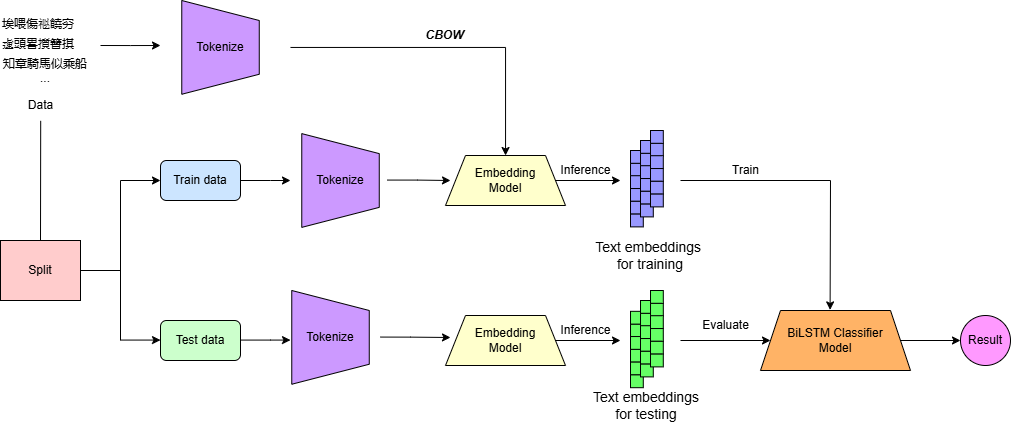

The diagram above was exported from draw.io. Its source (the exported page's mxGraphModel, read from the mxfile embedded in the PNG):
<mxGraphModel dx="1434" dy="560" grid="1" gridSize="10" guides="1" tooltips="1" connect="1" arrows="1" fold="1" page="1" pageScale="1" pageWidth="827" pageHeight="1169" math="0" shadow="0">
  <root>
    <mxCell id="0" />
    <mxCell id="1" parent="0" />
    <mxCell id="2" value="" style="group" vertex="1" connectable="0" parent="1">
      <mxGeometry y="60" width="100" height="60" as="geometry" />
    </mxCell>
    <mxCell id="3" value="埃喂傷𥙩饒穷" style="text;whiteSpace=wrap;" vertex="1" parent="2">
      <mxGeometry width="100" height="20" as="geometry" />
    </mxCell>
    <mxCell id="4" value="𨕭頭畧㩫簮掑" style="text;whiteSpace=wrap;" vertex="1" parent="2">
      <mxGeometry y="20" width="100" height="30" as="geometry" />
    </mxCell>
    <mxCell id="5" value="知章騎馬似乘船&lt;div&gt;...&lt;/div&gt;" style="text;whiteSpace=wrap;html=1;align=center;" vertex="1" parent="2">
      <mxGeometry y="40" width="90" height="20" as="geometry" />
    </mxCell>
    <mxCell id="6" value="Data" style="text;html=1;align=center;verticalAlign=middle;resizable=0;points=[];autosize=1;strokeColor=none;fillColor=none;" vertex="1" parent="1">
      <mxGeometry x="15" y="140" width="50" height="30" as="geometry" />
    </mxCell>
    <mxCell id="7" value="Embedding&lt;div&gt;Model&lt;/div&gt;" style="shape=trapezoid;perimeter=trapezoidPerimeter;whiteSpace=wrap;html=1;fixedSize=1;fillColor=#FFFFCC;" vertex="1" parent="1">
      <mxGeometry x="445" y="205" width="120" height="50" as="geometry" />
    </mxCell>
    <mxCell id="8" style="edgeStyle=orthogonalEdgeStyle;rounded=0;orthogonalLoop=1;jettySize=auto;html=1;" edge="1" source="37" target="7" parent="1">
      <mxGeometry relative="1" as="geometry">
        <mxPoint x="430" y="95" as="sourcePoint" />
      </mxGeometry>
    </mxCell>
    <mxCell id="9" value="" style="endArrow=none;html=1;rounded=0;exitX=0.5;exitY=0;exitDx=0;exitDy=0;entryX=0.504;entryY=1.011;entryDx=0;entryDy=0;entryPerimeter=0;" edge="1" source="10" target="6" parent="1">
      <mxGeometry width="50" height="50" relative="1" as="geometry">
        <mxPoint x="40" y="250" as="sourcePoint" />
        <mxPoint x="40" y="180" as="targetPoint" />
      </mxGeometry>
    </mxCell>
    <mxCell id="10" value="Split" style="rounded=0;whiteSpace=wrap;html=1;fillColor=#FFCCCC;" vertex="1" parent="1">
      <mxGeometry y="290" width="80" height="60" as="geometry" />
    </mxCell>
    <mxCell id="11" value="" style="endArrow=none;html=1;rounded=0;" edge="1" parent="1">
      <mxGeometry width="50" height="50" relative="1" as="geometry">
        <mxPoint x="120" y="230" as="sourcePoint" />
        <mxPoint x="120" y="390" as="targetPoint" />
      </mxGeometry>
    </mxCell>
    <mxCell id="12" value="" style="endArrow=classic;html=1;rounded=0;" edge="1" parent="1">
      <mxGeometry width="50" height="50" relative="1" as="geometry">
        <mxPoint x="120" y="230" as="sourcePoint" />
        <mxPoint x="160" y="230" as="targetPoint" />
      </mxGeometry>
    </mxCell>
    <mxCell id="13" value="" style="endArrow=classic;html=1;rounded=0;" edge="1" parent="1">
      <mxGeometry width="50" height="50" relative="1" as="geometry">
        <mxPoint x="120" y="389.57" as="sourcePoint" />
        <mxPoint x="160" y="389.57" as="targetPoint" />
      </mxGeometry>
    </mxCell>
    <mxCell id="14" value="" style="edgeStyle=orthogonalEdgeStyle;rounded=0;orthogonalLoop=1;jettySize=auto;html=1;" edge="1" source="15" parent="1">
      <mxGeometry relative="1" as="geometry">
        <mxPoint x="290.0000000000002" y="230" as="targetPoint" />
        <Array as="points">
          <mxPoint x="270" y="230" />
          <mxPoint x="270" y="230" />
        </Array>
      </mxGeometry>
    </mxCell>
    <mxCell id="15" value="Train data" style="rounded=1;whiteSpace=wrap;html=1;fillColor=#CCE5FF;" vertex="1" parent="1">
      <mxGeometry x="160" y="210" width="80" height="40" as="geometry" />
    </mxCell>
    <mxCell id="16" value="Test data" style="rounded=1;whiteSpace=wrap;html=1;fillColor=#CCFFCC;" vertex="1" parent="1">
      <mxGeometry x="160" y="370" width="80" height="40" as="geometry" />
    </mxCell>
    <mxCell id="17" value="" style="edgeStyle=orthogonalEdgeStyle;rounded=0;orthogonalLoop=1;jettySize=auto;html=1;" edge="1" parent="1">
      <mxGeometry relative="1" as="geometry">
        <mxPoint x="240" y="389.58" as="sourcePoint" />
        <mxPoint x="290" y="389.58" as="targetPoint" />
        <Array as="points">
          <mxPoint x="270" y="389.58" />
          <mxPoint x="270" y="389.58" />
        </Array>
      </mxGeometry>
    </mxCell>
    <mxCell id="18" style="edgeStyle=orthogonalEdgeStyle;rounded=0;orthogonalLoop=1;jettySize=auto;html=1;exitX=1;exitY=0.5;exitDx=0;exitDy=0;entryX=0;entryY=0.5;entryDx=0;entryDy=0;" edge="1" source="4" parent="1">
      <mxGeometry relative="1" as="geometry">
        <mxPoint x="160" y="95" as="targetPoint" />
      </mxGeometry>
    </mxCell>
    <mxCell id="19" value="&lt;b&gt;CBOW&lt;/b&gt;" style="text;html=1;align=center;verticalAlign=middle;resizable=0;points=[];autosize=1;strokeColor=none;fillColor=none;fontStyle=2" vertex="1" parent="1">
      <mxGeometry x="414" y="70" width="60" height="30" as="geometry" />
    </mxCell>
    <mxCell id="20" value="Inference" style="text;html=1;align=center;verticalAlign=middle;resizable=0;points=[];autosize=1;strokeColor=none;fillColor=none;" vertex="1" parent="1">
      <mxGeometry x="550" y="205" width="70" height="30" as="geometry" />
    </mxCell>
    <mxCell id="21" value="" style="endArrow=classic;html=1;rounded=0;exitX=1;exitY=0.5;exitDx=0;exitDy=0;" edge="1" source="7" parent="1">
      <mxGeometry width="50" height="50" relative="1" as="geometry">
        <mxPoint x="570" y="220" as="sourcePoint" />
        <mxPoint x="620" y="230" as="targetPoint" />
      </mxGeometry>
    </mxCell>
    <mxCell id="22" value="&lt;font style=&quot;font-size: 14px;&quot;&gt;Text embeddings&amp;nbsp;&lt;/font&gt;&lt;div&gt;&lt;font style=&quot;font-size: 14px;&quot;&gt;for training&lt;/font&gt;&lt;/div&gt;" style="text;html=1;align=center;verticalAlign=middle;whiteSpace=wrap;rounded=0;" vertex="1" parent="1">
      <mxGeometry x="580" y="290" width="140" height="30" as="geometry" />
    </mxCell>
    <mxCell id="23" value="" style="endArrow=none;html=1;rounded=0;" edge="1" parent="1">
      <mxGeometry width="50" height="50" relative="1" as="geometry">
        <mxPoint x="80" y="320" as="sourcePoint" />
        <mxPoint x="120" y="320" as="targetPoint" />
      </mxGeometry>
    </mxCell>
    <mxCell id="24" value="Embedding&lt;div&gt;Model&lt;/div&gt;" style="shape=trapezoid;perimeter=trapezoidPerimeter;whiteSpace=wrap;html=1;fixedSize=1;fillColor=#FFFFCC;" vertex="1" parent="1">
      <mxGeometry x="445" y="365" width="120" height="50" as="geometry" />
    </mxCell>
    <mxCell id="25" value="Inference" style="text;html=1;align=center;verticalAlign=middle;resizable=0;points=[];autosize=1;strokeColor=none;fillColor=none;" vertex="1" parent="1">
      <mxGeometry x="550" y="365" width="70" height="30" as="geometry" />
    </mxCell>
    <mxCell id="26" value="" style="endArrow=classic;html=1;rounded=0;exitX=1;exitY=0.5;exitDx=0;exitDy=0;" edge="1" source="24" parent="1">
      <mxGeometry width="50" height="50" relative="1" as="geometry">
        <mxPoint x="570" y="380" as="sourcePoint" />
        <mxPoint x="620" y="390" as="targetPoint" />
      </mxGeometry>
    </mxCell>
    <mxCell id="27" value="&lt;font style=&quot;font-size: 14px;&quot;&gt;Text embeddings&lt;/font&gt;&lt;div&gt;&lt;font style=&quot;font-size: 14px;&quot;&gt;for testing&lt;/font&gt;&lt;/div&gt;" style="text;html=1;align=center;verticalAlign=middle;whiteSpace=wrap;rounded=0;" vertex="1" parent="1">
      <mxGeometry x="576.4" y="440" width="140" height="30" as="geometry" />
    </mxCell>
    <mxCell id="28" value="" style="group" vertex="1" connectable="0" parent="1">
      <mxGeometry x="270" y="183.125" width="140" height="93.75" as="geometry" />
    </mxCell>
    <mxCell id="29" value="" style="shape=trapezoid;perimeter=trapezoidPerimeter;whiteSpace=wrap;html=1;fixedSize=1;rotation=90;fillColor=#CC99FF;" vertex="1" parent="28">
      <mxGeometry x="23.129999999999995" y="8.125" width="93.75" height="77.5" as="geometry" />
    </mxCell>
    <mxCell id="30" value="&lt;font style=&quot;font-size: 12px;&quot;&gt;Tokenize&lt;/font&gt;" style="text;html=1;align=center;verticalAlign=middle;whiteSpace=wrap;rounded=0;" vertex="1" parent="28">
      <mxGeometry y="31.875" width="140" height="30" as="geometry" />
    </mxCell>
    <mxCell id="31" value="" style="edgeStyle=orthogonalEdgeStyle;rounded=0;orthogonalLoop=1;jettySize=auto;html=1;" edge="1" parent="28">
      <mxGeometry relative="1" as="geometry">
        <mxPoint x="116.88" y="46.44499999999999" as="sourcePoint" />
        <mxPoint x="180" y="46.875" as="targetPoint" />
        <Array as="points">
          <mxPoint x="146.88" y="46.44499999999999" />
          <mxPoint x="146.88" y="46.44499999999999" />
        </Array>
      </mxGeometry>
    </mxCell>
    <mxCell id="32" value="" style="group" vertex="1" connectable="0" parent="1">
      <mxGeometry x="260" y="340" width="140" height="93.75" as="geometry" />
    </mxCell>
    <mxCell id="33" value="" style="shape=trapezoid;perimeter=trapezoidPerimeter;whiteSpace=wrap;html=1;fixedSize=1;rotation=90;fillColor=#CC99FF;" vertex="1" parent="32">
      <mxGeometry x="23.129999999999995" y="8.125" width="93.75" height="77.5" as="geometry" />
    </mxCell>
    <mxCell id="34" value="&lt;font style=&quot;font-size: 12px;&quot;&gt;Tokenize&lt;/font&gt;" style="text;html=1;align=center;verticalAlign=middle;whiteSpace=wrap;rounded=0;" vertex="1" parent="32">
      <mxGeometry y="31.875" width="140" height="30" as="geometry" />
    </mxCell>
    <mxCell id="35" value="" style="group" vertex="1" connectable="0" parent="1">
      <mxGeometry x="150" y="50.004999999999995" width="140" height="93.75" as="geometry" />
    </mxCell>
    <mxCell id="36" value="" style="shape=trapezoid;perimeter=trapezoidPerimeter;whiteSpace=wrap;html=1;fixedSize=1;rotation=90;fillColor=#CC99FF;" vertex="1" parent="35">
      <mxGeometry x="23.129999999999995" y="8.125" width="93.75" height="77.5" as="geometry" />
    </mxCell>
    <mxCell id="37" value="&lt;font style=&quot;font-size: 12px;&quot;&gt;Tokenize&lt;/font&gt;" style="text;html=1;align=center;verticalAlign=middle;whiteSpace=wrap;rounded=0;" vertex="1" parent="35">
      <mxGeometry y="31.875" width="140" height="30" as="geometry" />
    </mxCell>
    <mxCell id="38" value="BiLSTM Classifier&lt;div&gt;Model&lt;/div&gt;" style="shape=trapezoid;perimeter=trapezoidPerimeter;whiteSpace=wrap;html=1;fixedSize=1;fillColor=#FFB366;" vertex="1" parent="1">
      <mxGeometry x="760" y="360" width="150" height="60" as="geometry" />
    </mxCell>
    <mxCell id="39" value="Train" style="text;html=1;align=center;verticalAlign=middle;resizable=0;points=[];autosize=1;strokeColor=none;fillColor=none;" vertex="1" parent="1">
      <mxGeometry x="720" y="205" width="50" height="30" as="geometry" />
    </mxCell>
    <mxCell id="40" value="" style="endArrow=classic;html=1;rounded=0;entryX=0.464;entryY=-0.01;entryDx=0;entryDy=0;entryPerimeter=0;" edge="1" target="38" parent="1">
      <mxGeometry width="50" height="50" relative="1" as="geometry">
        <mxPoint x="680" y="230" as="sourcePoint" />
        <mxPoint x="520" y="210" as="targetPoint" />
        <Array as="points">
          <mxPoint x="830" y="230" />
        </Array>
      </mxGeometry>
    </mxCell>
    <mxCell id="41" value="" style="endArrow=classic;html=1;rounded=0;entryX=0;entryY=0.5;entryDx=0;entryDy=0;" edge="1" target="38" parent="1">
      <mxGeometry width="50" height="50" relative="1" as="geometry">
        <mxPoint x="680" y="390" as="sourcePoint" />
        <mxPoint x="510" y="260" as="targetPoint" />
      </mxGeometry>
    </mxCell>
    <mxCell id="42" value="Evaluate" style="text;html=1;align=center;verticalAlign=middle;resizable=0;points=[];autosize=1;strokeColor=none;fillColor=none;" vertex="1" parent="1">
      <mxGeometry x="690" y="360" width="70" height="30" as="geometry" />
    </mxCell>
    <mxCell id="43" value="" style="endArrow=classic;html=1;rounded=0;exitX=1;exitY=0.5;exitDx=0;exitDy=0;" edge="1" source="38" parent="1">
      <mxGeometry width="50" height="50" relative="1" as="geometry">
        <mxPoint x="550" y="300" as="sourcePoint" />
        <mxPoint x="960" y="390" as="targetPoint" />
      </mxGeometry>
    </mxCell>
    <mxCell id="44" value="Result" style="ellipse;whiteSpace=wrap;html=1;aspect=fixed;fillColor=#FF99FF;" vertex="1" parent="1">
      <mxGeometry x="960" y="365" width="50" height="50" as="geometry" />
    </mxCell>
    <mxCell id="45" value="" style="group;fillColor=#66FF66;" vertex="1" connectable="0" parent="1">
      <mxGeometry x="630" y="360.80999999999995" width="12.790697674418652" height="76.40000000000012" as="geometry" />
    </mxCell>
    <mxCell id="46" value="" style="whiteSpace=wrap;html=1;aspect=fixed;rotation=90;fillColor=#66FF66;" vertex="1" parent="45">
      <mxGeometry y="12.789767441860505" width="12.790697674418604" height="12.790697674418604" as="geometry" />
    </mxCell>
    <mxCell id="47" value="" style="whiteSpace=wrap;html=1;aspect=fixed;rotation=90;fillColor=#66FF66;" vertex="1" parent="45">
      <mxGeometry y="2.842170943040401e-14" width="12.790697674418604" height="12.790697674418604" as="geometry" />
    </mxCell>
    <mxCell id="48" value="" style="whiteSpace=wrap;html=1;aspect=fixed;rotation=90;fillColor=#66FF66;" vertex="1" parent="45">
      <mxGeometry y="38.02790697674422" width="12.790697674418604" height="12.790697674418604" as="geometry" />
    </mxCell>
    <mxCell id="49" value="" style="whiteSpace=wrap;html=1;aspect=fixed;rotation=90;fillColor=#66FF66;" vertex="1" parent="45">
      <mxGeometry y="50.81860465116284" width="12.790697674418604" height="12.790697674418604" as="geometry" />
    </mxCell>
    <mxCell id="50" value="" style="whiteSpace=wrap;html=1;aspect=fixed;rotation=90;fillColor=#66FF66;" vertex="1" parent="45">
      <mxGeometry y="63.60930232558147" width="12.790697674418604" height="12.790697674418604" as="geometry" />
    </mxCell>
    <mxCell id="51" value="" style="whiteSpace=wrap;html=1;aspect=fixed;rotation=90;fillColor=#66FF66;" vertex="1" parent="45">
      <mxGeometry y="25.235116279069814" width="12.790697674418604" height="12.790697674418604" as="geometry" />
    </mxCell>
    <mxCell id="52" value="" style="group;fillColor=#66FF66;" vertex="1" connectable="0" parent="1">
      <mxGeometry x="640" y="350" width="12.790697674418652" height="76.40000000000012" as="geometry" />
    </mxCell>
    <mxCell id="53" value="" style="whiteSpace=wrap;html=1;aspect=fixed;rotation=90;fillColor=#66FF66;" vertex="1" parent="52">
      <mxGeometry y="12.789767441860505" width="12.790697674418604" height="12.790697674418604" as="geometry" />
    </mxCell>
    <mxCell id="54" value="" style="whiteSpace=wrap;html=1;aspect=fixed;rotation=90;fillColor=#66FF66;" vertex="1" parent="52">
      <mxGeometry y="2.842170943040401e-14" width="12.790697674418604" height="12.790697674418604" as="geometry" />
    </mxCell>
    <mxCell id="55" value="" style="whiteSpace=wrap;html=1;aspect=fixed;rotation=90;fillColor=#66FF66;" vertex="1" parent="52">
      <mxGeometry y="38.02790697674422" width="12.790697674418604" height="12.790697674418604" as="geometry" />
    </mxCell>
    <mxCell id="56" value="" style="whiteSpace=wrap;html=1;aspect=fixed;rotation=90;fillColor=#66FF66;" vertex="1" parent="52">
      <mxGeometry y="50.81860465116284" width="12.790697674418604" height="12.790697674418604" as="geometry" />
    </mxCell>
    <mxCell id="57" value="" style="whiteSpace=wrap;html=1;aspect=fixed;rotation=90;fillColor=#66FF66;" vertex="1" parent="52">
      <mxGeometry y="63.60930232558147" width="12.790697674418604" height="12.790697674418604" as="geometry" />
    </mxCell>
    <mxCell id="58" value="" style="whiteSpace=wrap;html=1;aspect=fixed;rotation=90;fillColor=#66FF66;" vertex="1" parent="52">
      <mxGeometry y="25.235116279069814" width="12.790697674418604" height="12.790697674418604" as="geometry" />
    </mxCell>
    <mxCell id="59" value="" style="group;fillColor=#66FF66;" vertex="1" connectable="0" parent="1">
      <mxGeometry x="650" y="340" width="12.790697674418652" height="76.40000000000012" as="geometry" />
    </mxCell>
    <mxCell id="60" value="" style="whiteSpace=wrap;html=1;aspect=fixed;rotation=90;fillColor=#66FF66;" vertex="1" parent="59">
      <mxGeometry y="12.789767441860505" width="12.790697674418604" height="12.790697674418604" as="geometry" />
    </mxCell>
    <mxCell id="61" value="" style="whiteSpace=wrap;html=1;aspect=fixed;rotation=90;fillColor=#66FF66;" vertex="1" parent="59">
      <mxGeometry y="2.842170943040401e-14" width="12.790697674418604" height="12.790697674418604" as="geometry" />
    </mxCell>
    <mxCell id="62" value="" style="whiteSpace=wrap;html=1;aspect=fixed;rotation=90;fillColor=#66FF66;" vertex="1" parent="59">
      <mxGeometry y="38.02790697674422" width="12.790697674418604" height="12.790697674418604" as="geometry" />
    </mxCell>
    <mxCell id="63" value="" style="whiteSpace=wrap;html=1;aspect=fixed;rotation=90;fillColor=#66FF66;" vertex="1" parent="59">
      <mxGeometry y="50.81860465116284" width="12.790697674418604" height="12.790697674418604" as="geometry" />
    </mxCell>
    <mxCell id="64" value="" style="whiteSpace=wrap;html=1;aspect=fixed;rotation=90;fillColor=#66FF66;" vertex="1" parent="59">
      <mxGeometry y="63.60930232558147" width="12.790697674418604" height="12.790697674418604" as="geometry" />
    </mxCell>
    <mxCell id="65" value="" style="whiteSpace=wrap;html=1;aspect=fixed;rotation=90;fillColor=#66FF66;" vertex="1" parent="59">
      <mxGeometry y="25.235116279069814" width="12.790697674418604" height="12.790697674418604" as="geometry" />
    </mxCell>
    <mxCell id="66" value="" style="group;fillColor=#9999FF;" vertex="1" connectable="0" parent="1">
      <mxGeometry x="630" y="200" width="12.790697674418652" height="76.40000000000012" as="geometry" />
    </mxCell>
    <mxCell id="67" value="" style="whiteSpace=wrap;html=1;aspect=fixed;rotation=90;fillColor=#9999FF;" vertex="1" parent="66">
      <mxGeometry y="12.789767441860505" width="12.790697674418604" height="12.790697674418604" as="geometry" />
    </mxCell>
    <mxCell id="68" value="" style="whiteSpace=wrap;html=1;aspect=fixed;rotation=90;fillColor=#9999FF;" vertex="1" parent="66">
      <mxGeometry y="2.842170943040401e-14" width="12.790697674418604" height="12.790697674418604" as="geometry" />
    </mxCell>
    <mxCell id="69" value="" style="whiteSpace=wrap;html=1;aspect=fixed;rotation=90;fillColor=#9999FF;" vertex="1" parent="66">
      <mxGeometry y="38.02790697674422" width="12.790697674418604" height="12.790697674418604" as="geometry" />
    </mxCell>
    <mxCell id="70" value="" style="whiteSpace=wrap;html=1;aspect=fixed;rotation=90;fillColor=#9999FF;" vertex="1" parent="66">
      <mxGeometry y="50.81860465116284" width="12.790697674418604" height="12.790697674418604" as="geometry" />
    </mxCell>
    <mxCell id="71" value="" style="whiteSpace=wrap;html=1;aspect=fixed;rotation=90;fillColor=#9999FF;" vertex="1" parent="66">
      <mxGeometry y="63.60930232558147" width="12.790697674418604" height="12.790697674418604" as="geometry" />
    </mxCell>
    <mxCell id="72" value="" style="whiteSpace=wrap;html=1;aspect=fixed;rotation=90;fillColor=#9999FF;" vertex="1" parent="66">
      <mxGeometry y="25.235116279069814" width="12.790697674418604" height="12.790697674418604" as="geometry" />
    </mxCell>
    <mxCell id="73" value="" style="group;fillColor=#9999FF;" vertex="1" connectable="0" parent="1">
      <mxGeometry x="640" y="190" width="12.790697674418652" height="76.40000000000012" as="geometry" />
    </mxCell>
    <mxCell id="74" value="" style="whiteSpace=wrap;html=1;aspect=fixed;rotation=90;fillColor=#9999FF;" vertex="1" parent="73">
      <mxGeometry y="12.789767441860505" width="12.790697674418604" height="12.790697674418604" as="geometry" />
    </mxCell>
    <mxCell id="75" value="" style="whiteSpace=wrap;html=1;aspect=fixed;rotation=90;fillColor=#9999FF;" vertex="1" parent="73">
      <mxGeometry y="2.842170943040401e-14" width="12.790697674418604" height="12.790697674418604" as="geometry" />
    </mxCell>
    <mxCell id="76" value="" style="whiteSpace=wrap;html=1;aspect=fixed;rotation=90;fillColor=#9999FF;" vertex="1" parent="73">
      <mxGeometry y="38.02790697674422" width="12.790697674418604" height="12.790697674418604" as="geometry" />
    </mxCell>
    <mxCell id="77" value="" style="whiteSpace=wrap;html=1;aspect=fixed;rotation=90;fillColor=#9999FF;" vertex="1" parent="73">
      <mxGeometry y="50.81860465116284" width="12.790697674418604" height="12.790697674418604" as="geometry" />
    </mxCell>
    <mxCell id="78" value="" style="whiteSpace=wrap;html=1;aspect=fixed;rotation=90;fillColor=#9999FF;" vertex="1" parent="73">
      <mxGeometry y="63.60930232558147" width="12.790697674418604" height="12.790697674418604" as="geometry" />
    </mxCell>
    <mxCell id="79" value="" style="whiteSpace=wrap;html=1;aspect=fixed;rotation=90;fillColor=#9999FF;" vertex="1" parent="73">
      <mxGeometry y="25.235116279069814" width="12.790697674418604" height="12.790697674418604" as="geometry" />
    </mxCell>
    <mxCell id="80" value="" style="group;fillColor=#9999FF;" vertex="1" connectable="0" parent="1">
      <mxGeometry x="650" y="180" width="12.790697674418652" height="76.40000000000012" as="geometry" />
    </mxCell>
    <mxCell id="81" value="" style="whiteSpace=wrap;html=1;aspect=fixed;rotation=90;fillColor=#9999FF;" vertex="1" parent="80">
      <mxGeometry y="12.789767441860505" width="12.790697674418604" height="12.790697674418604" as="geometry" />
    </mxCell>
    <mxCell id="82" value="" style="whiteSpace=wrap;html=1;aspect=fixed;rotation=90;fillColor=#9999FF;" vertex="1" parent="80">
      <mxGeometry y="2.842170943040401e-14" width="12.790697674418604" height="12.790697674418604" as="geometry" />
    </mxCell>
    <mxCell id="83" value="" style="whiteSpace=wrap;html=1;aspect=fixed;rotation=90;fillColor=#9999FF;" vertex="1" parent="80">
      <mxGeometry y="38.02790697674422" width="12.790697674418604" height="12.790697674418604" as="geometry" />
    </mxCell>
    <mxCell id="84" value="" style="whiteSpace=wrap;html=1;aspect=fixed;rotation=90;fillColor=#9999FF;" vertex="1" parent="80">
      <mxGeometry y="50.81860465116284" width="12.790697674418604" height="12.790697674418604" as="geometry" />
    </mxCell>
    <mxCell id="85" value="" style="whiteSpace=wrap;html=1;aspect=fixed;rotation=90;fillColor=#9999FF;" vertex="1" parent="80">
      <mxGeometry y="63.60930232558147" width="12.790697674418604" height="12.790697674418604" as="geometry" />
    </mxCell>
    <mxCell id="86" value="" style="whiteSpace=wrap;html=1;aspect=fixed;rotation=90;fillColor=#9999FF;" vertex="1" parent="80">
      <mxGeometry y="25.235116279069814" width="12.790697674418604" height="12.790697674418604" as="geometry" />
    </mxCell>
    <mxCell id="87" value="" style="edgeStyle=orthogonalEdgeStyle;rounded=0;orthogonalLoop=1;jettySize=auto;html=1;" edge="1" parent="1">
      <mxGeometry relative="1" as="geometry">
        <mxPoint x="380" y="386.57" as="sourcePoint" />
        <mxPoint x="450" y="387" as="targetPoint" />
        <Array as="points">
          <mxPoint x="410" y="386.57" />
          <mxPoint x="410" y="386.57" />
        </Array>
      </mxGeometry>
    </mxCell>
  </root>
</mxGraphModel>